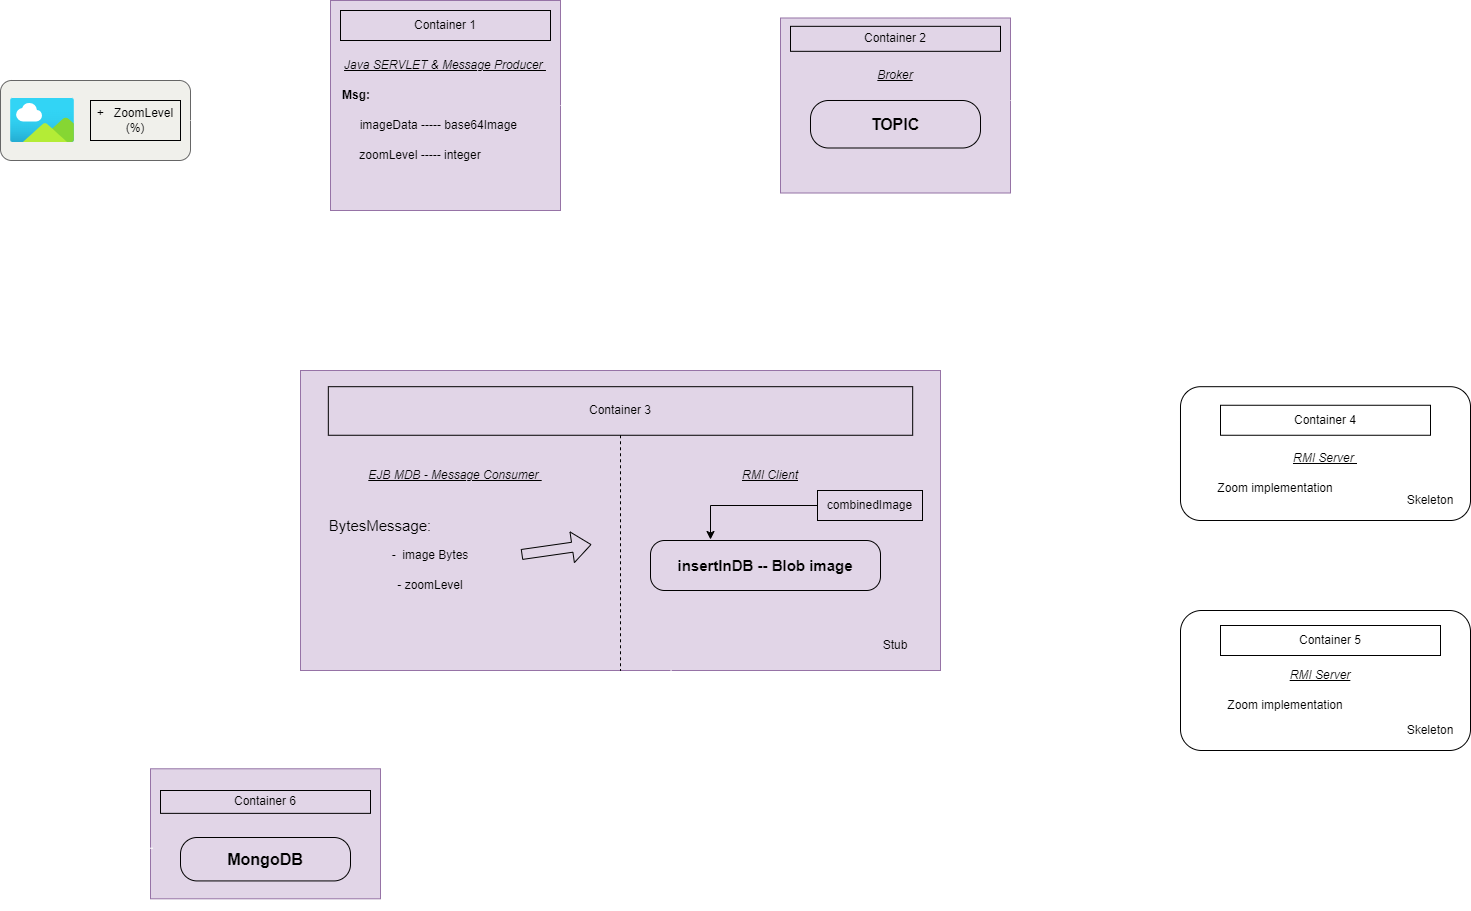

The diagram above was exported from draw.io. Its source (the exported page's mxGraphModel, read from the mxfile embedded in the PNG):
<mxGraphModel dx="1500" dy="746" grid="1" gridSize="10" guides="1" tooltips="1" connect="1" arrows="1" fold="1" page="1" pageScale="1" pageWidth="1654" pageHeight="1169" background="none" math="0" shadow="0">
  <root>
    <mxCell id="0" />
    <mxCell id="1" parent="0" />
    <mxCell id="NOjLo7SIomoVUSGNtgwQ-6" value="" style="rounded=1;whiteSpace=wrap;html=1;fillColor=#f0f0eb;fontColor=#333333;strokeColor=#666666;arcSize=14;fillStyle=auto;" vertex="1" parent="1">
      <mxGeometry x="40" y="100" width="190" height="80" as="geometry" />
    </mxCell>
    <mxCell id="NOjLo7SIomoVUSGNtgwQ-3" value="" style="image;aspect=fixed;html=1;points=[];align=center;fontSize=12;image=img/lib/azure2/general/Image.svg;" vertex="1" parent="1">
      <mxGeometry x="50" y="118" width="64" height="44" as="geometry" />
    </mxCell>
    <mxCell id="NOjLo7SIomoVUSGNtgwQ-4" value="" style="group" vertex="1" connectable="0" parent="1">
      <mxGeometry x="370" y="20" width="230" height="210" as="geometry" />
    </mxCell>
    <mxCell id="NOjLo7SIomoVUSGNtgwQ-1" value="" style="rounded=0;whiteSpace=wrap;html=1;fillColor=#e1d5e7;strokeColor=#9673a6;" vertex="1" parent="NOjLo7SIomoVUSGNtgwQ-4">
      <mxGeometry width="230" height="210" as="geometry" />
    </mxCell>
    <mxCell id="NOjLo7SIomoVUSGNtgwQ-2" value="Container 1" style="text;html=1;strokeColor=default;fillColor=none;align=center;verticalAlign=middle;whiteSpace=wrap;rounded=0;" vertex="1" parent="NOjLo7SIomoVUSGNtgwQ-4">
      <mxGeometry x="10" y="10" width="210" height="30" as="geometry" />
    </mxCell>
    <mxCell id="NOjLo7SIomoVUSGNtgwQ-27" value="Java SERVLET &amp;amp; Message Producer&amp;nbsp;" style="text;html=1;strokeColor=none;fillColor=none;align=center;verticalAlign=middle;whiteSpace=wrap;rounded=0;fontStyle=6" vertex="1" parent="NOjLo7SIomoVUSGNtgwQ-4">
      <mxGeometry x="10" y="50" width="210" height="30" as="geometry" />
    </mxCell>
    <mxCell id="NOjLo7SIomoVUSGNtgwQ-28" value="Msg:" style="text;html=1;strokeColor=none;fillColor=none;align=left;verticalAlign=middle;whiteSpace=wrap;rounded=0;fontStyle=1" vertex="1" parent="NOjLo7SIomoVUSGNtgwQ-4">
      <mxGeometry x="10" y="80" width="60" height="30" as="geometry" />
    </mxCell>
    <mxCell id="NOjLo7SIomoVUSGNtgwQ-29" value="imageData ----- base64Image&amp;nbsp;" style="text;html=1;strokeColor=none;fillColor=none;align=center;verticalAlign=middle;whiteSpace=wrap;rounded=0;" vertex="1" parent="NOjLo7SIomoVUSGNtgwQ-4">
      <mxGeometry x="20" y="110" width="180" height="30" as="geometry" />
    </mxCell>
    <mxCell id="NOjLo7SIomoVUSGNtgwQ-31" value="zoomLevel ----- integer" style="text;html=1;strokeColor=none;fillColor=none;align=center;verticalAlign=middle;whiteSpace=wrap;rounded=0;" vertex="1" parent="NOjLo7SIomoVUSGNtgwQ-4">
      <mxGeometry x="20" y="140" width="140" height="30" as="geometry" />
    </mxCell>
    <mxCell id="NOjLo7SIomoVUSGNtgwQ-7" value="" style="edgeStyle=orthogonalEdgeStyle;rounded=0;orthogonalLoop=1;jettySize=auto;html=1;exitX=1;exitY=0.5;exitDx=0;exitDy=0;entryX=0;entryY=0.571;entryDx=0;entryDy=0;entryPerimeter=0;strokeColor=#ffffff;" edge="1" parent="1" source="NOjLo7SIomoVUSGNtgwQ-6" target="NOjLo7SIomoVUSGNtgwQ-1">
      <mxGeometry relative="1" as="geometry" />
    </mxCell>
    <mxCell id="NOjLo7SIomoVUSGNtgwQ-10" value="+&amp;nbsp; &amp;nbsp;ZoomLevel (%)" style="text;html=1;strokeColor=default;fillColor=none;align=center;verticalAlign=middle;whiteSpace=wrap;rounded=0;" vertex="1" parent="1">
      <mxGeometry x="130" y="120" width="90" height="40" as="geometry" />
    </mxCell>
    <mxCell id="NOjLo7SIomoVUSGNtgwQ-17" value="" style="group;rounded=0;" vertex="1" connectable="0" parent="1">
      <mxGeometry x="820" y="37.5" width="230" height="175" as="geometry" />
    </mxCell>
    <mxCell id="NOjLo7SIomoVUSGNtgwQ-18" value="" style="rounded=0;whiteSpace=wrap;html=1;fillColor=#e1d5e7;strokeColor=#9673a6;" vertex="1" parent="NOjLo7SIomoVUSGNtgwQ-17">
      <mxGeometry width="230" height="175" as="geometry" />
    </mxCell>
    <mxCell id="NOjLo7SIomoVUSGNtgwQ-19" value="Container 2" style="text;html=1;strokeColor=default;fillColor=none;align=center;verticalAlign=middle;whiteSpace=wrap;rounded=0;" vertex="1" parent="NOjLo7SIomoVUSGNtgwQ-17">
      <mxGeometry x="10" y="8.333333333333332" width="210" height="25" as="geometry" />
    </mxCell>
    <mxCell id="NOjLo7SIomoVUSGNtgwQ-34" value="Broker" style="text;html=1;strokeColor=none;fillColor=none;align=center;verticalAlign=middle;whiteSpace=wrap;rounded=0;fontStyle=6" vertex="1" parent="NOjLo7SIomoVUSGNtgwQ-17">
      <mxGeometry x="10" y="42.5" width="210" height="30" as="geometry" />
    </mxCell>
    <mxCell id="NOjLo7SIomoVUSGNtgwQ-44" value="&lt;span style=&quot;font-style: normal; font-size: 16px;&quot;&gt;&lt;b style=&quot;font-size: 16px;&quot;&gt;TOPIC&lt;/b&gt;&lt;/span&gt;" style="text;html=1;strokeColor=default;fillColor=none;align=center;verticalAlign=middle;whiteSpace=wrap;rounded=1;fontStyle=2;fontSize=16;arcSize=38;" vertex="1" parent="NOjLo7SIomoVUSGNtgwQ-17">
      <mxGeometry x="30" y="82.5" width="170" height="47.5" as="geometry" />
    </mxCell>
    <mxCell id="NOjLo7SIomoVUSGNtgwQ-20" style="edgeStyle=orthogonalEdgeStyle;rounded=0;orthogonalLoop=1;jettySize=auto;html=1;entryX=0;entryY=0.5;entryDx=0;entryDy=0;strokeColor=#ffffff;" edge="1" parent="1" source="NOjLo7SIomoVUSGNtgwQ-1" target="NOjLo7SIomoVUSGNtgwQ-18">
      <mxGeometry relative="1" as="geometry" />
    </mxCell>
    <mxCell id="NOjLo7SIomoVUSGNtgwQ-24" style="edgeStyle=orthogonalEdgeStyle;rounded=0;orthogonalLoop=1;jettySize=auto;html=1;entryX=0;entryY=0.5;entryDx=0;entryDy=0;strokeColor=#ffffff;" edge="1" parent="1" target="NOjLo7SIomoVUSGNtgwQ-22">
      <mxGeometry relative="1" as="geometry">
        <mxPoint x="1050" y="120.00000000000011" as="sourcePoint" />
        <mxPoint x="682.2052173913044" y="391.4761904761906" as="targetPoint" />
        <Array as="points">
          <mxPoint x="1130" y="120" />
          <mxPoint x="1130" y="305" />
          <mxPoint x="210" y="305" />
          <mxPoint x="210" y="540" />
        </Array>
      </mxGeometry>
    </mxCell>
    <mxCell id="NOjLo7SIomoVUSGNtgwQ-25" value="uploadImage.html" style="text;html=1;strokeColor=none;fillColor=none;align=center;verticalAlign=middle;whiteSpace=wrap;rounded=0;fontStyle=5;labelBorderColor=none;labelBackgroundColor=none;fontColor=#ffffff;" vertex="1" parent="1">
      <mxGeometry x="100" y="188" width="60" height="30" as="geometry" />
    </mxCell>
    <mxCell id="NOjLo7SIomoVUSGNtgwQ-26" value="&lt;b&gt;&lt;u&gt;UploadImageS.java&lt;/u&gt;&lt;/b&gt;" style="text;html=1;strokeColor=none;fillColor=none;align=center;verticalAlign=middle;whiteSpace=wrap;rounded=0;fontColor=#ffffff;" vertex="1" parent="1">
      <mxGeometry x="455" y="230" width="60" height="30" as="geometry" />
    </mxCell>
    <mxCell id="NOjLo7SIomoVUSGNtgwQ-32" value="&lt;span style=&quot;font-size: 13px;&quot;&gt;&lt;span style=&quot;font-size: 13px;&quot;&gt;msg&lt;/span&gt;&lt;/span&gt;" style="text;html=1;strokeColor=none;fillColor=none;align=center;verticalAlign=middle;whiteSpace=wrap;rounded=0;fontColor=#ffffff;fontStyle=3;fontSize=13;" vertex="1" parent="1">
      <mxGeometry x="680" y="88" width="60" height="30" as="geometry" />
    </mxCell>
    <mxCell id="NOjLo7SIomoVUSGNtgwQ-45" value="&lt;span style=&quot;font-size: 13px;&quot;&gt;&lt;span style=&quot;font-size: 13px;&quot;&gt;msg&lt;/span&gt;&lt;/span&gt;" style="text;html=1;strokeColor=none;fillColor=none;align=center;verticalAlign=middle;whiteSpace=wrap;rounded=0;fontColor=#ffffff;fontStyle=3;fontSize=13;" vertex="1" parent="1">
      <mxGeometry x="260" y="493.1" width="60" height="30" as="geometry" />
    </mxCell>
    <mxCell id="NOjLo7SIomoVUSGNtgwQ-50" value="&lt;b&gt;&lt;u&gt;JMSBroker.java&lt;/u&gt;&lt;/b&gt;" style="text;html=1;strokeColor=none;fillColor=none;align=center;verticalAlign=middle;whiteSpace=wrap;rounded=0;fontColor=#ffffff;" vertex="1" parent="1">
      <mxGeometry x="905" y="220" width="60" height="30" as="geometry" />
    </mxCell>
    <mxCell id="NOjLo7SIomoVUSGNtgwQ-51" value="&lt;b&gt;&lt;u&gt;EJBImageMDB.java&lt;/u&gt;&lt;/b&gt;" style="text;html=1;strokeColor=none;fillColor=none;align=center;verticalAlign=middle;whiteSpace=wrap;rounded=0;fontColor=#ffffff;" vertex="1" parent="1">
      <mxGeometry x="455" y="690" width="60" height="30" as="geometry" />
    </mxCell>
    <mxCell id="NOjLo7SIomoVUSGNtgwQ-52" value="&lt;b&gt;&lt;u&gt;ProgMainClient.java&lt;/u&gt;&lt;/b&gt;" style="text;html=1;strokeColor=none;fillColor=none;align=center;verticalAlign=middle;whiteSpace=wrap;rounded=0;fontColor=#ffffff;" vertex="1" parent="1">
      <mxGeometry x="797" y="690" width="60" height="30" as="geometry" />
    </mxCell>
    <mxCell id="NOjLo7SIomoVUSGNtgwQ-55" value="&lt;b&gt;&lt;u&gt;ZoomInterface.java&lt;/u&gt;&lt;/b&gt;" style="text;html=1;strokeColor=none;fillColor=none;align=center;verticalAlign=middle;whiteSpace=wrap;rounded=0;fontColor=#ffffff;rotation=0;labelBorderColor=none;" vertex="1" parent="1">
      <mxGeometry x="1110" y="430" width="60" height="30" as="geometry" />
    </mxCell>
    <mxCell id="NOjLo7SIomoVUSGNtgwQ-59" value="" style="rounded=1;whiteSpace=wrap;html=1;" vertex="1" parent="1">
      <mxGeometry x="1220" y="406.19" width="290" height="133.81" as="geometry" />
    </mxCell>
    <mxCell id="NOjLo7SIomoVUSGNtgwQ-60" value="" style="rounded=1;whiteSpace=wrap;html=1;" vertex="1" parent="1">
      <mxGeometry x="1220" y="630" width="290" height="140" as="geometry" />
    </mxCell>
    <mxCell id="NOjLo7SIomoVUSGNtgwQ-61" value="" style="endArrow=classic;startArrow=classic;html=1;rounded=0;strokeColor=#ffffff;fontColor=#ffffff;" edge="1" parent="1">
      <mxGeometry width="50" height="50" relative="1" as="geometry">
        <mxPoint x="980" y="500" as="sourcePoint" />
        <mxPoint x="1220" y="460" as="targetPoint" />
        <Array as="points">
          <mxPoint x="1040" y="500" />
          <mxPoint x="1040" y="460" />
        </Array>
      </mxGeometry>
    </mxCell>
    <mxCell id="NOjLo7SIomoVUSGNtgwQ-62" value="" style="endArrow=classic;startArrow=classic;html=1;rounded=0;strokeColor=#ffffff;fontColor=#ffffff;" edge="1" parent="1">
      <mxGeometry width="50" height="50" relative="1" as="geometry">
        <mxPoint x="980" y="680" as="sourcePoint" />
        <mxPoint x="1220" y="710" as="targetPoint" />
        <Array as="points">
          <mxPoint x="1050" y="680" />
          <mxPoint x="1050" y="710" />
          <mxPoint x="1180" y="710" />
        </Array>
      </mxGeometry>
    </mxCell>
    <mxCell id="NOjLo7SIomoVUSGNtgwQ-63" value="&lt;b&gt;&lt;u&gt;ZoomInterface.java&lt;/u&gt;&lt;/b&gt;" style="text;html=1;strokeColor=none;fillColor=none;align=center;verticalAlign=middle;whiteSpace=wrap;rounded=0;fontColor=#ffffff;rotation=0;" vertex="1" parent="1">
      <mxGeometry x="1090" y="675" width="60" height="30" as="geometry" />
    </mxCell>
    <mxCell id="NOjLo7SIomoVUSGNtgwQ-22" value="" style="rounded=0;whiteSpace=wrap;html=1;fillColor=#e1d5e7;strokeColor=#9673a6;" vertex="1" parent="1">
      <mxGeometry x="340" y="390" width="640" height="300" as="geometry" />
    </mxCell>
    <mxCell id="NOjLo7SIomoVUSGNtgwQ-23" value="Container 3" style="text;html=1;strokeColor=default;fillColor=none;align=center;verticalAlign=middle;whiteSpace=wrap;rounded=0;" vertex="1" parent="1">
      <mxGeometry x="367.82608695652175" y="406.1904761904762" width="584.3478260869565" height="48.57142857142857" as="geometry" />
    </mxCell>
    <mxCell id="NOjLo7SIomoVUSGNtgwQ-49" value="" style="endArrow=none;dashed=1;html=1;rounded=0;exitX=0.5;exitY=1;exitDx=0;exitDy=0;entryX=0.5;entryY=1;entryDx=0;entryDy=0;" edge="1" parent="1" source="NOjLo7SIomoVUSGNtgwQ-23" target="NOjLo7SIomoVUSGNtgwQ-22">
      <mxGeometry width="50" height="50" relative="1" as="geometry">
        <mxPoint x="600" y="400" as="sourcePoint" />
        <mxPoint x="650" y="350" as="targetPoint" />
        <Array as="points" />
      </mxGeometry>
    </mxCell>
    <mxCell id="NOjLo7SIomoVUSGNtgwQ-53" value="EJB MDB - Message Consumer&amp;nbsp;" style="text;html=1;strokeColor=none;fillColor=none;align=center;verticalAlign=middle;whiteSpace=wrap;rounded=0;fontStyle=6" vertex="1" parent="1">
      <mxGeometry x="390" y="480" width="210" height="30" as="geometry" />
    </mxCell>
    <mxCell id="NOjLo7SIomoVUSGNtgwQ-54" value="RMI Client" style="text;html=1;strokeColor=none;fillColor=none;align=center;verticalAlign=middle;whiteSpace=wrap;rounded=0;fontStyle=6" vertex="1" parent="1">
      <mxGeometry x="690" y="480" width="240" height="30" as="geometry" />
    </mxCell>
    <mxCell id="NOjLo7SIomoVUSGNtgwQ-56" value="BytesMessage:" style="text;html=1;strokeColor=none;fillColor=none;align=center;verticalAlign=middle;whiteSpace=wrap;rounded=0;fontSize=15;" vertex="1" parent="1">
      <mxGeometry x="390" y="530" width="60" height="30" as="geometry" />
    </mxCell>
    <mxCell id="NOjLo7SIomoVUSGNtgwQ-57" value="-&amp;nbsp; image Bytes" style="text;html=1;strokeColor=none;fillColor=none;align=center;verticalAlign=middle;whiteSpace=wrap;rounded=0;" vertex="1" parent="1">
      <mxGeometry x="410" y="560" width="120" height="30" as="geometry" />
    </mxCell>
    <mxCell id="NOjLo7SIomoVUSGNtgwQ-58" value="- zoomLevel" style="text;html=1;strokeColor=none;fillColor=none;align=center;verticalAlign=middle;whiteSpace=wrap;rounded=0;" vertex="1" parent="1">
      <mxGeometry x="410" y="590" width="120" height="30" as="geometry" />
    </mxCell>
    <mxCell id="NOjLo7SIomoVUSGNtgwQ-65" value="Container 4" style="text;html=1;strokeColor=default;fillColor=none;align=center;verticalAlign=middle;whiteSpace=wrap;rounded=0;" vertex="1" parent="1">
      <mxGeometry x="1260" y="424.76" width="210" height="30" as="geometry" />
    </mxCell>
    <mxCell id="NOjLo7SIomoVUSGNtgwQ-66" value="Container 5" style="text;html=1;strokeColor=default;fillColor=none;align=center;verticalAlign=middle;whiteSpace=wrap;rounded=0;" vertex="1" parent="1">
      <mxGeometry x="1260" y="645" width="220" height="30" as="geometry" />
    </mxCell>
    <mxCell id="NOjLo7SIomoVUSGNtgwQ-68" value="RMI Server&amp;nbsp;" style="text;html=1;strokeColor=none;fillColor=none;align=center;verticalAlign=middle;whiteSpace=wrap;rounded=0;fontStyle=6" vertex="1" parent="1">
      <mxGeometry x="1245" y="463.1" width="240" height="30" as="geometry" />
    </mxCell>
    <mxCell id="NOjLo7SIomoVUSGNtgwQ-69" value="RMI Server" style="text;html=1;strokeColor=none;fillColor=none;align=center;verticalAlign=middle;whiteSpace=wrap;rounded=0;fontStyle=6" vertex="1" parent="1">
      <mxGeometry x="1240" y="680" width="240" height="30" as="geometry" />
    </mxCell>
    <mxCell id="NOjLo7SIomoVUSGNtgwQ-70" value="Zoom implementation" style="text;html=1;strokeColor=none;fillColor=none;align=center;verticalAlign=middle;whiteSpace=wrap;rounded=0;" vertex="1" parent="1">
      <mxGeometry x="1230" y="493.1" width="170" height="30" as="geometry" />
    </mxCell>
    <mxCell id="NOjLo7SIomoVUSGNtgwQ-71" value="Zoom implementation" style="text;html=1;strokeColor=none;fillColor=none;align=center;verticalAlign=middle;whiteSpace=wrap;rounded=0;" vertex="1" parent="1">
      <mxGeometry x="1240" y="710" width="170" height="30" as="geometry" />
    </mxCell>
    <mxCell id="NOjLo7SIomoVUSGNtgwQ-72" value="Stub" style="text;html=1;strokeColor=none;fillColor=none;align=center;verticalAlign=middle;whiteSpace=wrap;rounded=0;" vertex="1" parent="1">
      <mxGeometry x="905" y="650" width="60" height="30" as="geometry" />
    </mxCell>
    <mxCell id="NOjLo7SIomoVUSGNtgwQ-73" value="Skeleton" style="text;html=1;strokeColor=none;fillColor=none;align=center;verticalAlign=middle;whiteSpace=wrap;rounded=0;" vertex="1" parent="1">
      <mxGeometry x="1440" y="510" width="60" height="20" as="geometry" />
    </mxCell>
    <mxCell id="NOjLo7SIomoVUSGNtgwQ-74" value="Skeleton" style="text;html=1;strokeColor=none;fillColor=none;align=center;verticalAlign=middle;whiteSpace=wrap;rounded=0;" vertex="1" parent="1">
      <mxGeometry x="1440" y="740" width="60" height="20" as="geometry" />
    </mxCell>
    <mxCell id="NOjLo7SIomoVUSGNtgwQ-75" value="call" style="text;html=1;strokeColor=none;fillColor=none;align=center;verticalAlign=middle;whiteSpace=wrap;rounded=0;fontColor=#ffffff;" vertex="1" parent="1">
      <mxGeometry x="980" y="470" width="60" height="30" as="geometry" />
    </mxCell>
    <mxCell id="NOjLo7SIomoVUSGNtgwQ-77" value="call" style="text;html=1;strokeColor=none;fillColor=none;align=center;verticalAlign=middle;whiteSpace=wrap;rounded=0;fontColor=#ffffff;" vertex="1" parent="1">
      <mxGeometry x="990" y="680" width="60" height="30" as="geometry" />
    </mxCell>
    <mxCell id="NOjLo7SIomoVUSGNtgwQ-78" value="return" style="text;html=1;strokeColor=none;fillColor=none;align=center;verticalAlign=middle;whiteSpace=wrap;rounded=0;fontColor=#ffffff;" vertex="1" parent="1">
      <mxGeometry x="1160" y="463.1" width="60" height="30" as="geometry" />
    </mxCell>
    <mxCell id="NOjLo7SIomoVUSGNtgwQ-79" value="return" style="text;html=1;strokeColor=none;fillColor=none;align=center;verticalAlign=middle;whiteSpace=wrap;rounded=0;fontColor=#ffffff;" vertex="1" parent="1">
      <mxGeometry x="1160" y="710" width="60" height="30" as="geometry" />
    </mxCell>
    <mxCell id="NOjLo7SIomoVUSGNtgwQ-86" value="" style="group;rounded=0;movable=1;resizable=1;rotatable=1;deletable=1;editable=1;locked=0;connectable=1;" vertex="1" connectable="0" parent="1">
      <mxGeometry x="190" y="770" width="230" height="160" as="geometry" />
    </mxCell>
    <mxCell id="NOjLo7SIomoVUSGNtgwQ-87" value="" style="rounded=0;whiteSpace=wrap;html=1;fillColor=#e1d5e7;strokeColor=#9673a6;" vertex="1" parent="NOjLo7SIomoVUSGNtgwQ-86">
      <mxGeometry y="18.29" width="230" height="130" as="geometry" />
    </mxCell>
    <mxCell id="NOjLo7SIomoVUSGNtgwQ-88" value="Container 6" style="text;html=1;strokeColor=default;fillColor=none;align=center;verticalAlign=middle;whiteSpace=wrap;rounded=0;movable=1;resizable=1;rotatable=1;deletable=1;editable=1;locked=0;connectable=1;" vertex="1" parent="NOjLo7SIomoVUSGNtgwQ-86">
      <mxGeometry x="10" y="39.998761904761906" width="210" height="22.857142857142858" as="geometry" />
    </mxCell>
    <mxCell id="NOjLo7SIomoVUSGNtgwQ-90" value="&lt;span style=&quot;font-style: normal; font-size: 16px;&quot;&gt;&lt;b style=&quot;font-size: 16px;&quot;&gt;MongoDB&lt;/b&gt;&lt;/span&gt;" style="text;html=1;strokeColor=default;fillColor=none;align=center;verticalAlign=middle;whiteSpace=wrap;rounded=1;fontStyle=2;fontSize=16;arcSize=38;movable=1;resizable=1;rotatable=1;deletable=1;editable=1;locked=0;connectable=1;" vertex="1" parent="NOjLo7SIomoVUSGNtgwQ-86">
      <mxGeometry x="30" y="86.99571428571429" width="170" height="43.42857142857143" as="geometry" />
    </mxCell>
    <mxCell id="NOjLo7SIomoVUSGNtgwQ-91" style="edgeStyle=orthogonalEdgeStyle;rounded=0;orthogonalLoop=1;jettySize=auto;html=1;exitX=0.579;exitY=0.998;exitDx=0;exitDy=0;exitPerimeter=0;strokeColor=#ffffff;" edge="1" parent="1" source="NOjLo7SIomoVUSGNtgwQ-22" target="NOjLo7SIomoVUSGNtgwQ-87">
      <mxGeometry relative="1" as="geometry">
        <mxPoint x="711" y="700" as="sourcePoint" />
        <mxPoint x="420.00000000000034" y="927.0999999999999" as="targetPoint" />
        <Array as="points">
          <mxPoint x="711" y="800" />
          <mxPoint x="511" y="800" />
          <mxPoint x="511" y="860" />
        </Array>
      </mxGeometry>
    </mxCell>
    <mxCell id="NOjLo7SIomoVUSGNtgwQ-97" value="&lt;span style=&quot;font-style: normal; font-size: 15px;&quot;&gt;&lt;b style=&quot;font-size: 15px;&quot;&gt;insertInDB -- Blob image&lt;/b&gt;&lt;/span&gt;" style="text;html=1;strokeColor=default;fillColor=none;align=center;verticalAlign=middle;whiteSpace=wrap;rounded=1;fontStyle=2;fontSize=15;arcSize=28;movable=1;resizable=1;rotatable=1;deletable=1;editable=1;locked=0;connectable=1;" vertex="1" parent="1">
      <mxGeometry x="690" y="560" width="230" height="50" as="geometry" />
    </mxCell>
    <mxCell id="NOjLo7SIomoVUSGNtgwQ-99" style="edgeStyle=orthogonalEdgeStyle;rounded=0;orthogonalLoop=1;jettySize=auto;html=1;exitX=0;exitY=0.5;exitDx=0;exitDy=0;" edge="1" parent="1" source="NOjLo7SIomoVUSGNtgwQ-98">
      <mxGeometry relative="1" as="geometry">
        <mxPoint x="880" y="520" as="sourcePoint" />
        <mxPoint x="750" y="559" as="targetPoint" />
        <Array as="points">
          <mxPoint x="750" y="525" />
        </Array>
      </mxGeometry>
    </mxCell>
    <mxCell id="NOjLo7SIomoVUSGNtgwQ-98" value="combinedImage" style="text;html=1;strokeColor=default;fillColor=none;align=center;verticalAlign=middle;whiteSpace=wrap;rounded=0;" vertex="1" parent="1">
      <mxGeometry x="857" y="510" width="105" height="30" as="geometry" />
    </mxCell>
    <mxCell id="NOjLo7SIomoVUSGNtgwQ-101" style="edgeStyle=orthogonalEdgeStyle;rounded=0;orthogonalLoop=1;jettySize=auto;html=1;exitX=0.011;exitY=0.611;exitDx=0;exitDy=0;exitPerimeter=0;strokeColor=#ffffff;" edge="1" parent="1" source="NOjLo7SIomoVUSGNtgwQ-87">
      <mxGeometry relative="1" as="geometry">
        <mxPoint x="192.43" y="942.9257142857144" as="sourcePoint" />
        <mxPoint x="400" y="230" as="targetPoint" />
        <Array as="points">
          <mxPoint x="82" y="868" />
          <mxPoint x="82" y="280" />
          <mxPoint x="400" y="280" />
        </Array>
      </mxGeometry>
    </mxCell>
    <mxCell id="NOjLo7SIomoVUSGNtgwQ-102" value="" style="shape=flexArrow;endArrow=classic;html=1;rounded=0;" edge="1" parent="1">
      <mxGeometry width="50" height="50" relative="1" as="geometry">
        <mxPoint x="561" y="574" as="sourcePoint" />
        <mxPoint x="631" y="564" as="targetPoint" />
        <Array as="points">
          <mxPoint x="561" y="574" />
        </Array>
      </mxGeometry>
    </mxCell>
    <mxCell id="NOjLo7SIomoVUSGNtgwQ-104" value="&lt;br&gt;" style="edgeLabel;html=1;align=center;verticalAlign=middle;resizable=0;points=[];" vertex="1" connectable="0" parent="NOjLo7SIomoVUSGNtgwQ-102">
      <mxGeometry x="0.5611" y="13" relative="1" as="geometry">
        <mxPoint as="offset" />
      </mxGeometry>
    </mxCell>
    <mxCell id="NOjLo7SIomoVUSGNtgwQ-105" value="&lt;b&gt;&lt;u&gt;ProgMainZoomS1.java&lt;/u&gt;&lt;/b&gt;" style="text;html=1;strokeColor=none;fillColor=none;align=center;verticalAlign=middle;whiteSpace=wrap;rounded=0;fontColor=#ffffff;" vertex="1" parent="1">
      <mxGeometry x="1344" y="544" width="60" height="30" as="geometry" />
    </mxCell>
    <mxCell id="NOjLo7SIomoVUSGNtgwQ-107" value="&lt;b&gt;&lt;u&gt;ProgMainZoomS2.java&lt;/u&gt;&lt;/b&gt;" style="text;html=1;strokeColor=none;fillColor=none;align=center;verticalAlign=middle;whiteSpace=wrap;rounded=0;fontColor=#ffffff;" vertex="1" parent="1">
      <mxGeometry x="1346" y="782" width="60" height="30" as="geometry" />
    </mxCell>
    <mxCell id="NOjLo7SIomoVUSGNtgwQ-108" value="Notify" style="text;html=1;strokeColor=none;fillColor=none;align=center;verticalAlign=middle;whiteSpace=wrap;rounded=0;fontSize=13;fontStyle=5;fontColor=#ffffff;" vertex="1" parent="1">
      <mxGeometry x="287" y="246" width="60" height="30" as="geometry" />
    </mxCell>
  </root>
</mxGraphModel>